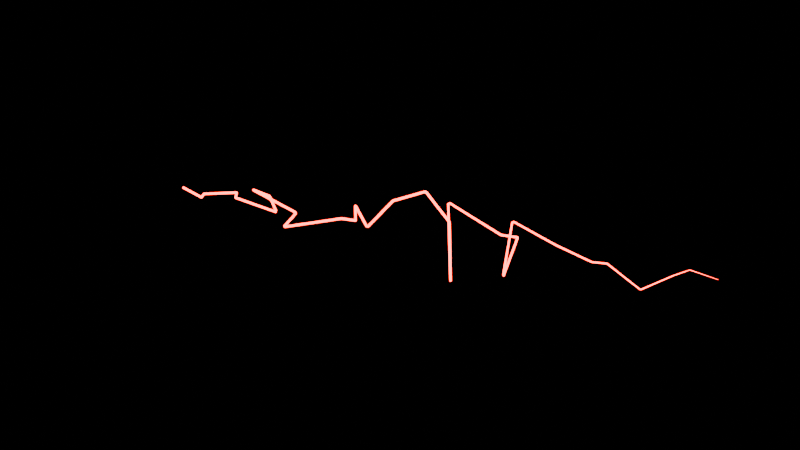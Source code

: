 # Source: Advanced_Procedural_Lightning_Effects_Step1.blend  (saved by Blender 4.0.36; exported with 4.5.12 LTS)
import bpy
from mathutils import Matrix  # noqa: F401  (used for matrix-valued properties, if any)

bpy.ops.wm.read_factory_settings(use_empty=True)
scene = bpy.context.scene
scene.name = 'Scene'

# ---- collections
col_lightning_branch = bpy.data.collections.new('Lightning Branch'); scene.collection.children.link(col_lightning_branch)

# ---- materials (node trees are filled in below, after node groups)
mat_m_lightning = bpy.data.materials.new('M_Lightning')
mat_m_lightning.alpha_threshold = 0.0
mat_m_lightning.use_transparent_shadow = False
mat_m_lightning.roughness = 0.5
mat_m_lightning.line_color = (0.0, 0.0, 0.0, 1.0)

# ---- node groups
ng_lightning_branch = bpy.data.node_groups.new('Lightning Branch', 'GeometryNodeTree')
_s = ng_lightning_branch.interface.new_socket(name='Geometry', in_out='OUTPUT', socket_type='NodeSocketGeometry')
_s = ng_lightning_branch.interface.new_socket(name='Geometry', in_out='INPUT', socket_type='NodeSocketGeometry')
_s = ng_lightning_branch.interface.new_socket(name='Object', in_out='INPUT', socket_type='NodeSocketObject')
_s.default_value = None
_s.description = 'Target Object'
_s = ng_lightning_branch.interface.new_socket(name='Striking', in_out='INPUT', socket_type='NodeSocketFloat')
_s.subtype = 'FACTOR'
_s.default_value = 1.0
_s.min_value = 0.0
_s.max_value = 1.0
_s.description = 'Striking'
_s = ng_lightning_branch.interface.new_socket(name='Resolution', in_out='INPUT', socket_type='NodeSocketInt')
_s.default_value = 30
_s.min_value = 1
_s.max_value = 100000
_s.description = 'Resolution'
_s = ng_lightning_branch.interface.new_socket(name='Frequency', in_out='INPUT', socket_type='NodeSocketFloat')
_s.default_value = 1.0
_s.min_value = 0.0
_s.max_value = 1e+04
_s.description = 'Frequency'
_s = ng_lightning_branch.interface.new_socket(name='Noise Scale', in_out='INPUT', socket_type='NodeSocketFloat')
_s.default_value = 5.0
_s.min_value = 0.0
_s.max_value = 1000.0
_s.description = 'Noise Scale'
_s = ng_lightning_branch.interface.new_socket(name='Distortion Strength', in_out='INPUT', socket_type='NodeSocketFloat')
_s.default_value = 1.5
_s.min_value = 0.0
_s.max_value = 1000.0
_s.description = 'Distortion Strength'
_s = ng_lightning_branch.interface.new_socket(name='Smoothness', in_out='INPUT', socket_type='NodeSocketFloat')
_s.subtype = 'DISTANCE'
_s.default_value = 0.05
_s.min_value = 0.0
_s.max_value = 1.0
_s.description = 'Smoothness'
_s = ng_lightning_branch.interface.new_socket(name='MeshResolution', in_out='INPUT', socket_type='NodeSocketInt')
_s.default_value = 32
_s.min_value = 3
_s.max_value = 512
_s.description = 'MeshResolution'
_s = ng_lightning_branch.interface.new_socket(name='Mesh Radius', in_out='INPUT', socket_type='NodeSocketFloat')
_s.subtype = 'DISTANCE'
_s.default_value = 0.02
_s.min_value = 0.0
_s.description = 'Mesh Radius'
_s = ng_lightning_branch.interface.new_socket(name='Radius Factor', in_out='INPUT', socket_type='NodeSocketFloat')
_s.subtype = 'FACTOR'
_s.default_value = 0.8
_s.min_value = 0.0
_s.max_value = 1.0
_s.description = 'Radius Factor'
_s = ng_lightning_branch.interface.new_socket(name='Material', in_out='INPUT', socket_type='NodeSocketMaterial')
_s.default_value = mat_m_lightning
_s = ng_lightning_branch.interface.new_socket(name='Lightning Color', in_out='INPUT', socket_type='NodeSocketColor')
_s.default_value = (0.0, 0.8005, 0.008346, 1.0)
_s = ng_lightning_branch.interface.new_socket(name='Lightning Strength', in_out='INPUT', socket_type='NodeSocketFloat')
_s.default_value = 30.0
_s.min_value = -1e+04
_s.max_value = 1e+04
_s.description = 'Lightning Strength'
ng_lightning_branch.is_modifier = True
# nodes of 'Lightning Branch' reference scene objects; filled in after objects exist
ng_auto_smooth = bpy.data.node_groups.new('Auto Smooth', 'GeometryNodeTree')
_s = ng_auto_smooth.interface.new_socket(name='Geometry', in_out='OUTPUT', socket_type='NodeSocketGeometry')
_s = ng_auto_smooth.interface.new_socket(name='Geometry', in_out='INPUT', socket_type='NodeSocketGeometry')
_s = ng_auto_smooth.interface.new_socket(name='Angle', in_out='INPUT', socket_type='NodeSocketFloat')
_s.subtype = 'ANGLE'
_s.min_value = 0.0
_s.max_value = 3.142
ng_auto_smooth.is_modifier = True
_N = ng_auto_smooth.nodes; _L = ng_auto_smooth.links
n0 = _N.new('NodeGroupOutput'); n0.name = 'Group Output'; n0.location = (480, -100)
n1 = _N.new('NodeGroupInput'); n1.name = 'Group Input'; n1.location = (-420, -300)
n2 = _N.new('NodeGroupInput'); n2.name = 'Group Input.001'; n2.location = (-60, -100)
n3 = _N.new('GeometryNodeSetShadeSmooth'); n3.name = 'Set Shade Smooth'; n3.location = (120, -100)
n3.domain = 'EDGE'
n4 = _N.new('GeometryNodeSetShadeSmooth'); n4.name = 'Set Shade Smooth.001'; n4.location = (300, -100)
n5 = _N.new('GeometryNodeInputMeshEdgeAngle'); n5.name = 'Edge Angle'; n5.location = (-420, -220)
n6 = _N.new('GeometryNodeInputEdgeSmooth'); n6.name = 'Is Edge Smooth'; n6.location = (-60, -160)
n7 = _N.new('GeometryNodeInputShadeSmooth'); n7.name = 'Is Face Smooth'; n7.location = (-240, -340)
n8 = _N.new('FunctionNodeBooleanMath'); n8.name = 'Boolean Math'; n8.location = (-60, -220)
n9 = _N.new('FunctionNodeCompare'); n9.name = 'Compare'; n9.location = (-240, -180)
n9.operation = 'LESS_EQUAL'
_L.new(n5.outputs[0], n9.inputs[0])
_L.new(n4.outputs[0], n0.inputs[0])
_L.new(n1.outputs[1], n9.inputs[1])
_L.new(n9.outputs[0], n8.inputs[0])
_L.new(n7.outputs[0], n8.inputs[1])
_L.new(n2.outputs[0], n3.inputs[0])
_L.new(n6.outputs[0], n3.inputs[1])
_L.new(n3.outputs[0], n4.inputs[0])
_L.new(n8.outputs[0], n3.inputs[2])
n0.is_active_output = True

# ---- material node trees
mat_m_lightning.use_nodes = True; mat_m_lightning.node_tree.nodes.clear()
_N = mat_m_lightning.node_tree.nodes; _L = mat_m_lightning.node_tree.links
n0 = _N.new('ShaderNodeAttribute'); n0.name = 'Attribute.001'; n0.location = (-360, 120)
n0.attribute_name = 'LightningColor'
n1 = _N.new('ShaderNodeAttribute'); n1.name = 'Attribute'; n1.location = (-360, 300)
n1.attribute_name = 'parameter'
n2 = _N.new('NodeReroute'); n2.name = 'Reroute'; n2.location = (-200, -20)
n2.width = 16
n3 = _N.new('ShaderNodeHueSaturation'); n3.name = 'Hue/Saturation/Value'; n3.location = (-200, 160)
n3.width = 140
n4 = _N.new('ShaderNodeSeparateXYZ'); n4.name = 'Separate XYZ'; n4.location = (-200, 300)
n5 = _N.new('ShaderNodeMix'); n5.name = 'Mix'; n5.location = (-40, 200)
n5.data_type = 'RGBA'
n6 = _N.new('ShaderNodeOutputMaterial'); n6.name = 'Material Output'; n6.location = (280, 300)
n7 = _N.new('ShaderNodeEmission'); n7.name = 'Emission'; n7.location = (120, 300)
_L.new(n5.outputs[2], n7.inputs[0])
_L.new(n0.outputs[0], n3.inputs[4])
_L.new(n3.outputs[0], n5.inputs[6])
_L.new(n2.outputs[0], n5.inputs[7])
_L.new(n0.outputs[0], n2.inputs[0])
_L.new(n7.outputs[0], n6.inputs[0])
_L.new(n1.outputs[1], n4.inputs[0])
_L.new(n4.outputs[0], n5.inputs[0])
_L.new(n4.outputs[2], n7.inputs[1])
n6.is_active_output = True

# ---- world
world_world = bpy.data.worlds.new('World'); scene.world = world_world
world_world.use_nodes = True; world_world.node_tree.nodes.clear()
_N = world_world.node_tree.nodes; _L = world_world.node_tree.links
n0 = _N.new('ShaderNodeOutputWorld'); n0.name = 'World Output'; n0.location = (300, 300)
n1 = _N.new('ShaderNodeBackground'); n1.name = 'Background'; n1.location = (10, 300)
n1.inputs[0].default_value = (0.0, 0.0, 0.0, 1.0)
_L.new(n1.outputs[0], n0.inputs[0])
n0.is_active_output = True
world_world.color = (0.05088, 0.05088, 0.05088)
world_world.use_sun_shadow = False
world_world.sun_shadow_jitter_overblur = 0.0

# ---- meshes
me_plane = bpy.data.meshes.new('Plane')
me_plane.from_pydata([(-1.0, -1.0, 0.0), (1.0, -1.0, 0.0), (-1.0, 1.0, 0.0), (1.0, 1.0, 0.0)], [], [(0, 1, 3, 2)])
_uv = me_plane.uv_layers.new(name='UVMap')
_uv.uv.foreach_set('vector', [0.0, 0.0, 1.0, 0.0, 1.0, 1.0, 0.0, 1.0])
me_plane.materials.append(mat_m_lightning)
me_plane.update()

# ---- objects
ob_lightning_branch = bpy.data.objects.new('Lightning Branch', me_plane)
ob_target = bpy.data.objects.new('Target', None)
_N = ng_lightning_branch.nodes; _L = ng_lightning_branch.links
n0 = _N.new('NodeFrame'); n0.name = 'Frame.005'; n0.location = (780, 40)
n0.label = 'Smoothness'
n0.width = 630
n1 = _N.new('NodeFrame'); n1.name = 'Frame.003'; n1.location = (30, -40)
n1.label = 'Method 1'
n1.width = 360
n2 = _N.new('NodeFrame'); n2.name = 'Frame.004'; n2.location = (400, -40)
n2.label = 'Method 2'
n2.width = 200
n3 = _N.new('NodeFrame'); n3.name = 'Frame.006'; n3.location = (1420, 0)
n3.label = 'Striking'
n3.width = 200
n4 = _N.new('NodeFrame'); n4.name = 'Frame.001'; n4.location = (-240, 40)
n4.label = 'Distortion'
n4.width = 1000
n5 = _N.new('NodeFrame'); n5.name = 'Frame'; n5.location = (-780, 40)
n5.label = 'Lightning Branch'
n5.width = 520
n6 = _N.new('NodeFrame'); n6.name = 'Frame.007'; n6.location = (2460, 40)
n6.label = 'Material Parameters'
n6.width = 520
n7 = _N.new('NodeFrame'); n7.name = 'Frame.002'; n7.location = (1640, 40)
n7.label = 'Radius'
n7.width = 790
n8 = _N.new('GeometryNodeCurveSetHandles'); n8.name = 'Set Handle Type'; n8.location = (190, -40)
n8.mute = True
n9 = _N.new('GeometryNodeCurveSplineType'); n9.name = 'Set Spline Type'; n9.location = (30, -40)
n9.mute = True
n9.spline_type = 'BEZIER'
n10 = _N.new('GeometryNodeFilletCurve'); n10.name = 'Fillet Curve'; n10.location = (30, -40)
n10.inputs[1].default_value = 3
n10.inputs[3].default_value = True
n11 = _N.new('GeometryNodeTrimCurve'); n11.name = 'Trim Curve'; n11.location = (30, -40)
n12 = _N.new('GeometryNodeInputSceneTime'); n12.name = 'Scene Time'; n12.location = (30, -100)
n13 = _N.new('ShaderNodeFloatCurve'); n13.name = 'Float Curve'; n13.location = (250, -400)
_c = n13.mapping.curves[0]
while len(_c.points) > 2: _c.points.remove(_c.points[-1])
_c.points[0].location = (0.0, 0.0); _c.points[0].handle_type = 'AUTO'
_c.points[1].location = (0.5, 1.0); _c.points[1].handle_type = 'AUTO'
_p = _c.points.new(1.0, 0.0); _p.handle_type = 'AUTO'
n13.mapping.update()
n14 = _N.new('GeometryNodeSplineParameter'); n14.name = 'Spline Parameter'; n14.location = (90, -400)
n15 = _N.new('ShaderNodeMath'); n15.name = 'Math'; n15.location = (510, -600)
n15.operation = 'MULTIPLY'
n16 = _N.new('GeometryNodeSetPosition'); n16.name = 'Set Position'; n16.location = (830, -40)
n17 = _N.new('ShaderNodeVectorMath'); n17.name = 'Vector Math'; n17.location = (670, -120)
n17.operation = 'SCALE'
n18 = _N.new('ShaderNodeMapRange'); n18.name = 'Map Range'; n18.location = (510, -100)
n18.data_type = 'FLOAT_VECTOR'
n18.inputs[9].default_value = (-1.0, -1.0, -1.0)
n19 = _N.new('GeometryNodeObjectInfo'); n19.name = 'Object Info.001'; n19.location = (30, -240)
n19.label = 'Target'
n19.transform_space = 'RELATIVE'
n20 = _N.new('GeometryNodeObjectInfo'); n20.name = 'Object Info'; n20.location = (30, -40)
n20.label = 'Target'
n20.transform_space = 'RELATIVE'
n21 = _N.new('GeometryNodeCurvePrimitiveLine'); n21.name = 'Curve Line'; n21.location = (190, -40)
n22 = _N.new('GeometryNodeResampleCurve'); n22.name = 'Resample Curve'; n22.location = (350, -40)
n22.keep_last_segment = False
n23 = _N.new('ShaderNodeMath'); n23.name = 'Math.001'; n23.location = (190, -100)
n23.operation = 'MULTIPLY'
n24 = _N.new('NodeReroute'); n24.name = 'Reroute.002'; n24.location = (240, -720)
n24.width = 16
n24.socket_idname = 'NodeSocketFloat'
n25 = _N.new('ShaderNodeTexNoise'); n25.name = 'Noise Texture'; n25.location = (350, -100)
n25.noise_dimensions = '4D'
n25.inputs[3].default_value = 15.0
n25.inputs[4].default_value = 1.0
n26 = _N.new('GeometryNodeCurveToMesh'); n26.name = 'Curve to Mesh'; n26.location = (3160, 0)
n27 = _N.new('GeometryNodeSetMaterial'); n27.name = 'Set Material'; n27.location = (3320, 0)
n28 = _N.new('NodeGroupOutput'); n28.name = 'Group Output'; n28.location = (3480, 0)
n29 = _N.new('GeometryNodeStoreNamedAttribute'); n29.name = 'Store Named Attribute.001'; n29.location = (350, -40)
n29.data_type = 'FLOAT_COLOR'
n29.inputs[2].default_value = 'LightningColor'
n30 = _N.new('GeometryNodeStoreNamedAttribute'); n30.name = 'Store Named Attribute'; n30.location = (190, -40)
n30.data_type = 'FLOAT_VECTOR'
n30.inputs[2].default_value = 'parameter'
n31 = _N.new('ShaderNodeCombineXYZ'); n31.name = 'Combine XYZ'; n31.location = (30, -160)
n32 = _N.new('GeometryNodeSplineParameter'); n32.name = 'Spline Parameter.001'; n32.location = (30, -120)
n33 = _N.new('NodeReroute'); n33.name = 'Reroute'; n33.location = (440, -360)
n33.width = 16
n33.socket_idname = 'NodeSocketFloat'
n34 = _N.new('ShaderNodeFloatCurve'); n34.name = 'Float Curve.001'; n34.location = (190, -120)
_c = n34.mapping.curves[0]
while len(_c.points) > 2: _c.points.remove(_c.points[-1])
_c.points[0].location = (0.2, 1.0); _c.points[0].handle_type = 'AUTO'
_c.points[1].location = (0.75, 0.75); _c.points[1].handle_type = 'AUTO'
_p = _c.points.new(1.0, 0.1); _p.handle_type = 'AUTO'
n34.mapping.update()
n35 = _N.new('NodeReroute'); n35.name = 'Reroute.001'; n35.location = (580, -360)
n35.width = 16
n35.socket_idname = 'NodeSocketFloat'
n36 = _N.new('GeometryNodeSetCurveRadius'); n36.name = 'Set Curve Radius'; n36.location = (620, -40)
n37 = _N.new('ShaderNodeMix'); n37.name = 'Mix'; n37.location = (460, -120)
n37.data_type = 'RGBA'
n38 = _N.new('NodeReroute'); n38.name = 'Reroute.003'; n38.location = (340, -240)
n38.width = 16
n39 = _N.new('NodeReroute'); n39.name = 'Reroute.004'; n39.location = (2960, -200)
n39.width = 16
n39.socket_idname = 'NodeSocketInt'
n40 = _N.new('NodeReroute'); n40.name = 'Reroute.005'; n40.location = (2980, -220)
n40.width = 16
n40.socket_idname = 'NodeSocketFloatDistance'
n41 = _N.new('NodeReroute'); n41.name = 'Reroute.006'; n41.location = (3300, -180)
n41.width = 16
n41.socket_idname = 'NodeSocketMaterial'
n42 = _N.new('GeometryNodeCurvePrimitiveCircle'); n42.name = 'Curve Circle'; n42.location = (3000, -60)
n43 = _N.new('NodeGroupInput'); n43.name = 'Group Input.003'; n43.location = (1920, -500)
n43.hide = True
n44 = _N.new('NodeGroupInput'); n44.name = 'Group Input.002'; n44.location = (1020, -340)
n44.hide = True
n45 = _N.new('NodeGroupInput'); n45.name = 'Group Input'; n45.location = (-940, -400)
n45.hide = True
n46 = _N.new('NodeGroupInput'); n46.name = 'Group Input.001'; n46.location = (200, -240)
n46.label = 'Group Input'
n46.hide = True
n47 = _N.new('GeometryNodeInputNamedAttribute'); n47.name = 'Named Attribute'; n47.location = (3135, 0)
n47.inputs[0].default_value = 'radius'
n48 = _N.new('GeometryNodeSwitch'); n48.name = 'Switch'; n48.location = (3135, 0)
n48.input_type = 'FLOAT'
n48.inputs[1].default_value = 1.0
n1.parent = n0
n2.parent = n0
n8.parent = n1
n9.parent = n1
n10.parent = n2
n11.parent = n3
n12.parent = n4
n13.parent = n4
n14.parent = n4
n15.parent = n4
n16.parent = n4
n17.parent = n4
n18.parent = n4
n19.parent = n5
n20.parent = n5
n21.parent = n5
n22.parent = n5
n23.parent = n4
n24.parent = n4
n25.parent = n4
n29.parent = n6
n30.parent = n6
n31.parent = n6
n32.parent = n7
n33.parent = n7
n34.parent = n7
n35.parent = n7
n36.parent = n7
n37.parent = n7
n38.parent = n6
n46.parent = n5
_L.new(n27.outputs[0], n28.inputs[0])
_L.new(n19.outputs[1], n21.inputs[1])
_L.new(n20.outputs[1], n21.inputs[0])
_L.new(n21.outputs[0], n22.inputs[0])
_L.new(n22.outputs[0], n16.inputs[0])
_L.new(n25.outputs[1], n18.inputs[6])
_L.new(n18.outputs[1], n17.inputs[0])
_L.new(n17.outputs[0], n16.inputs[3])
_L.new(n15.outputs[0], n17.inputs[3])
_L.new(n14.outputs[0], n13.inputs[1])
_L.new(n13.outputs[0], n15.inputs[0])
_L.new(n23.outputs[0], n25.inputs[1])
_L.new(n12.outputs[0], n23.inputs[0])
_L.new(n42.outputs[0], n26.inputs[1])
_L.new(n11.outputs[0], n36.inputs[0])
_L.new(n37.outputs[2], n36.inputs[2])
_L.new(n32.outputs[0], n34.inputs[1])
_L.new(n34.outputs[0], n37.inputs[7])
_L.new(n16.outputs[0], n9.inputs[0])
_L.new(n9.outputs[0], n8.inputs[0])
_L.new(n8.outputs[0], n10.inputs[0])
_L.new(n26.outputs[0], n27.inputs[0])
_L.new(n34.outputs[0], n33.inputs[0])
_L.new(n33.outputs[0], n35.inputs[0])
_L.new(n36.outputs[0], n30.inputs[0])
_L.new(n29.outputs[0], n26.inputs[0])
_L.new(n10.outputs[0], n11.inputs[0])
_L.new(n30.outputs[0], n29.inputs[0])
_L.new(n35.outputs[0], n31.inputs[0])
_L.new(n31.outputs[0], n30.inputs[3])
_L.new(n45.outputs[1], n19.inputs[0])
_L.new(n46.outputs[3], n22.inputs[2])
_L.new(n46.outputs[4], n23.inputs[1])
_L.new(n46.outputs[5], n25.inputs[2])
_L.new(n24.outputs[0], n15.inputs[1])
_L.new(n46.outputs[6], n24.inputs[0])
_L.new(n44.outputs[7], n10.inputs[2])
_L.new(n44.outputs[2], n11.inputs[3])
_L.new(n43.outputs[10], n37.inputs[0])
_L.new(n43.outputs[13], n31.inputs[2])
_L.new(n38.outputs[0], n29.inputs[3])
_L.new(n43.outputs[12], n38.inputs[0])
_L.new(n39.outputs[0], n42.inputs[0])
_L.new(n43.outputs[8], n39.inputs[0])
_L.new(n40.outputs[0], n42.inputs[4])
_L.new(n43.outputs[9], n40.inputs[0])
_L.new(n41.outputs[0], n27.inputs[2])
_L.new(n43.outputs[11], n41.inputs[0])
_L.new(n47.outputs[1], n48.inputs[0])
_L.new(n47.outputs[0], n48.inputs[2])
_L.new(n48.outputs[0], n26.inputs[2])
n28.is_active_output = True

# ---- transforms, parenting, visibility, modifiers, constraints
ob_lightning_branch.location = (0.0, 0.0, 0.0)
_m = ob_lightning_branch.modifiers.new('GeometryNodes', 'NODES')
_m.node_group = ng_lightning_branch
_gi = [s.identifier for s in ng_lightning_branch.interface.items_tree if s.item_type == 'SOCKET' and s.in_out == 'INPUT']
_m[_gi[1]] = ob_target  # Object
_m[_gi[4]] = 1.5  # Frequency
_m[_gi[6]] = 2.5  # Distortion Strength
_m[_gi[7]] = 0.01  # Smoothness
_m[_gi[8]] = 20  # MeshResolution
_m[_gi[9]] = 0.0125  # Mesh Radius
_m[_gi[10]] = 1.0  # Radius Factor
_m[_gi[11]] = mat_m_lightning  # Material
_m[_gi[12]] = (0.8014, 0.004837, 0.0, 1.0)  # Lightning Color
_m[_gi[13]] = 20.0  # Lightning Strength
_m = ob_lightning_branch.modifiers.new('Auto Smooth', 'NODES')
_m.node_group = ng_auto_smooth
_gi = [s.identifier for s in ng_auto_smooth.interface.items_tree if s.item_type == 'SOCKET' and s.in_out == 'INPUT']
_m[_gi[1]] = 0.5236  # Angle
ob_target.location = (6.064, 0.0, 1.085)
ob_target.empty_display_type = 'SPHERE'
ob_target.empty_display_size = 0.4251

# ---- collection membership
col_lightning_branch.objects.link(ob_lightning_branch)
col_lightning_branch.objects.link(ob_target)

# ---- scene / render settings (as saved in the file)
scene.frame_start = 1; scene.frame_end = 250; scene.frame_set(1)
scene.render.engine = 'BLENDER_EEVEE_NEXT'
scene.cycles.sampling_pattern = 'TABULATED_SOBOL'
bpy.context.view_layer.update()

# ---- added for rendering (the .blend has no active camera): camera
cam_auto = bpy.data.cameras.new('AutoCamera')
cam_auto.lens = 50.0
cam_auto.sensor_width = 36.0
cam_auto.clip_end = 1000.0
ob_auto_camera = bpy.data.objects.new('AutoCamera', cam_auto)
scene.collection.objects.link(ob_auto_camera)
ob_auto_camera.location = (8.77145, -6.85951, 5.11771)
ob_auto_camera.rotation_euler = (1.09748, -7.21219e-08, 0.694738)
scene.camera = ob_auto_camera
bpy.context.view_layer.update()

